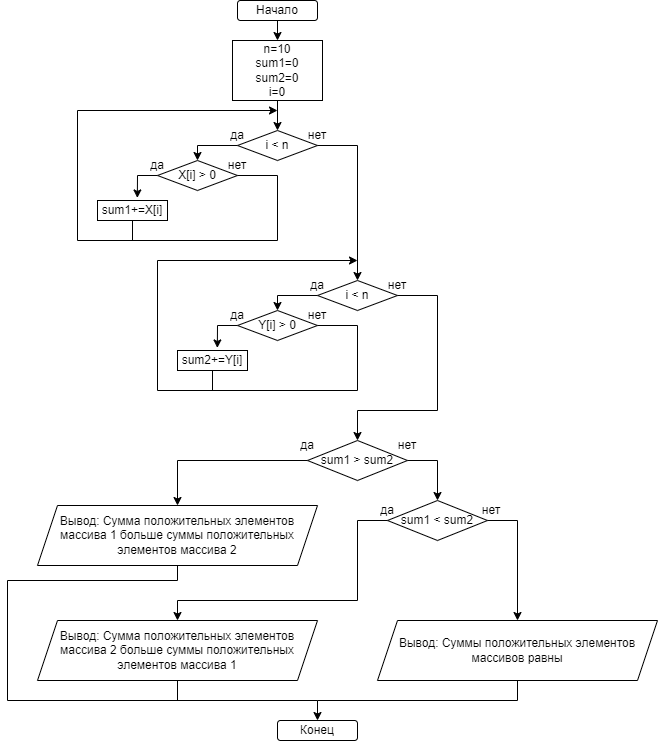

The diagram above was exported from draw.io. Its source (the exported page's mxGraphModel, read from the mxfile embedded in the PNG):
<mxGraphModel dx="2187" dy="772" grid="1" gridSize="10" guides="1" tooltips="1" connect="1" arrows="1" fold="1" page="1" pageScale="1" pageWidth="827" pageHeight="1169" math="0" shadow="0">
  <root>
    <mxCell id="WIyWlLk6GJQsqaUBKTNV-0" />
    <mxCell id="WIyWlLk6GJQsqaUBKTNV-1" parent="WIyWlLk6GJQsqaUBKTNV-0" />
    <mxCell id="WIyWlLk6GJQsqaUBKTNV-3" value="Начало" style="rounded=1;whiteSpace=wrap;html=1;fontSize=12;glass=0;strokeWidth=1;shadow=0;" parent="WIyWlLk6GJQsqaUBKTNV-1" vertex="1">
      <mxGeometry x="160" y="80" width="80" height="20" as="geometry" />
    </mxCell>
    <mxCell id="acGpUPtVEfSeSAqmwMl0-0" value="n=10&lt;br&gt;sum1=0&lt;br&gt;sum2=0&lt;br&gt;i=0" style="rounded=0;whiteSpace=wrap;html=1;" vertex="1" parent="WIyWlLk6GJQsqaUBKTNV-1">
      <mxGeometry x="155" y="120" width="90" height="60" as="geometry" />
    </mxCell>
    <mxCell id="acGpUPtVEfSeSAqmwMl0-1" value="" style="endArrow=classic;html=1;rounded=0;exitX=0.5;exitY=1;exitDx=0;exitDy=0;entryX=0.5;entryY=0;entryDx=0;entryDy=0;" edge="1" parent="WIyWlLk6GJQsqaUBKTNV-1" source="WIyWlLk6GJQsqaUBKTNV-3" target="acGpUPtVEfSeSAqmwMl0-0">
      <mxGeometry width="50" height="50" relative="1" as="geometry">
        <mxPoint x="260" y="250" as="sourcePoint" />
        <mxPoint x="310" y="200" as="targetPoint" />
      </mxGeometry>
    </mxCell>
    <mxCell id="acGpUPtVEfSeSAqmwMl0-2" value="i &amp;lt; n" style="rhombus;whiteSpace=wrap;html=1;" vertex="1" parent="WIyWlLk6GJQsqaUBKTNV-1">
      <mxGeometry x="160" y="210" width="80" height="30" as="geometry" />
    </mxCell>
    <mxCell id="acGpUPtVEfSeSAqmwMl0-6" value="" style="endArrow=classic;html=1;rounded=0;exitX=0.5;exitY=1;exitDx=0;exitDy=0;" edge="1" parent="WIyWlLk6GJQsqaUBKTNV-1" source="acGpUPtVEfSeSAqmwMl0-0" target="acGpUPtVEfSeSAqmwMl0-2">
      <mxGeometry width="50" height="50" relative="1" as="geometry">
        <mxPoint x="190" y="250" as="sourcePoint" />
        <mxPoint x="240" y="200" as="targetPoint" />
      </mxGeometry>
    </mxCell>
    <mxCell id="acGpUPtVEfSeSAqmwMl0-7" value="да" style="text;html=1;strokeColor=none;fillColor=none;align=center;verticalAlign=middle;whiteSpace=wrap;rounded=0;" vertex="1" parent="WIyWlLk6GJQsqaUBKTNV-1">
      <mxGeometry x="140" y="210" width="40" height="10" as="geometry" />
    </mxCell>
    <mxCell id="acGpUPtVEfSeSAqmwMl0-11" value="X[i] &amp;gt; 0" style="rhombus;whiteSpace=wrap;html=1;" vertex="1" parent="WIyWlLk6GJQsqaUBKTNV-1">
      <mxGeometry x="80" y="240" width="80" height="30" as="geometry" />
    </mxCell>
    <mxCell id="acGpUPtVEfSeSAqmwMl0-13" value="нет" style="text;html=1;strokeColor=none;fillColor=none;align=center;verticalAlign=middle;whiteSpace=wrap;rounded=0;" vertex="1" parent="WIyWlLk6GJQsqaUBKTNV-1">
      <mxGeometry x="220" y="210" width="40" height="10" as="geometry" />
    </mxCell>
    <mxCell id="acGpUPtVEfSeSAqmwMl0-15" value="sum1+=X[i]" style="rounded=0;whiteSpace=wrap;html=1;" vertex="1" parent="WIyWlLk6GJQsqaUBKTNV-1">
      <mxGeometry x="20" y="280" width="70" height="20" as="geometry" />
    </mxCell>
    <mxCell id="acGpUPtVEfSeSAqmwMl0-16" value="да" style="text;html=1;strokeColor=none;fillColor=none;align=center;verticalAlign=middle;whiteSpace=wrap;rounded=0;" vertex="1" parent="WIyWlLk6GJQsqaUBKTNV-1">
      <mxGeometry x="60" y="240" width="40" height="10" as="geometry" />
    </mxCell>
    <mxCell id="acGpUPtVEfSeSAqmwMl0-28" value="" style="endArrow=classic;html=1;rounded=0;exitX=0;exitY=0.5;exitDx=0;exitDy=0;entryX=0.569;entryY=-0.128;entryDx=0;entryDy=0;entryPerimeter=0;" edge="1" parent="WIyWlLk6GJQsqaUBKTNV-1" source="acGpUPtVEfSeSAqmwMl0-11" target="acGpUPtVEfSeSAqmwMl0-15">
      <mxGeometry width="50" height="50" relative="1" as="geometry">
        <mxPoint x="190" y="310" as="sourcePoint" />
        <mxPoint x="240" y="260" as="targetPoint" />
        <Array as="points">
          <mxPoint x="60" y="255" />
        </Array>
      </mxGeometry>
    </mxCell>
    <mxCell id="acGpUPtVEfSeSAqmwMl0-29" value="" style="endArrow=classic;html=1;rounded=0;exitX=0.5;exitY=1;exitDx=0;exitDy=0;" edge="1" parent="WIyWlLk6GJQsqaUBKTNV-1" source="acGpUPtVEfSeSAqmwMl0-15">
      <mxGeometry width="50" height="50" relative="1" as="geometry">
        <mxPoint x="170" y="310" as="sourcePoint" />
        <mxPoint x="200" y="190" as="targetPoint" />
        <Array as="points">
          <mxPoint x="55" y="320" />
          <mxPoint y="320" />
          <mxPoint y="190" />
        </Array>
      </mxGeometry>
    </mxCell>
    <mxCell id="acGpUPtVEfSeSAqmwMl0-30" value="" style="endArrow=classic;html=1;rounded=0;exitX=0;exitY=0.5;exitDx=0;exitDy=0;entryX=0.5;entryY=0;entryDx=0;entryDy=0;" edge="1" parent="WIyWlLk6GJQsqaUBKTNV-1" source="acGpUPtVEfSeSAqmwMl0-2" target="acGpUPtVEfSeSAqmwMl0-11">
      <mxGeometry width="50" height="50" relative="1" as="geometry">
        <mxPoint x="170" y="310" as="sourcePoint" />
        <mxPoint x="220" y="260" as="targetPoint" />
        <Array as="points">
          <mxPoint x="120" y="225" />
        </Array>
      </mxGeometry>
    </mxCell>
    <mxCell id="acGpUPtVEfSeSAqmwMl0-32" value="" style="endArrow=none;html=1;rounded=0;exitX=1;exitY=0.5;exitDx=0;exitDy=0;" edge="1" parent="WIyWlLk6GJQsqaUBKTNV-1" source="acGpUPtVEfSeSAqmwMl0-11">
      <mxGeometry width="50" height="50" relative="1" as="geometry">
        <mxPoint x="170" y="310" as="sourcePoint" />
        <mxPoint x="50" y="320" as="targetPoint" />
        <Array as="points">
          <mxPoint x="200" y="255" />
          <mxPoint x="200" y="320" />
        </Array>
      </mxGeometry>
    </mxCell>
    <mxCell id="acGpUPtVEfSeSAqmwMl0-33" value="нет" style="text;html=1;strokeColor=none;fillColor=none;align=center;verticalAlign=middle;whiteSpace=wrap;rounded=0;" vertex="1" parent="WIyWlLk6GJQsqaUBKTNV-1">
      <mxGeometry x="140" y="240" width="40" height="10" as="geometry" />
    </mxCell>
    <mxCell id="acGpUPtVEfSeSAqmwMl0-35" value="i &amp;lt; n" style="rhombus;whiteSpace=wrap;html=1;" vertex="1" parent="WIyWlLk6GJQsqaUBKTNV-1">
      <mxGeometry x="240" y="360" width="80" height="30" as="geometry" />
    </mxCell>
    <mxCell id="acGpUPtVEfSeSAqmwMl0-36" value="да" style="text;html=1;strokeColor=none;fillColor=none;align=center;verticalAlign=middle;whiteSpace=wrap;rounded=0;" vertex="1" parent="WIyWlLk6GJQsqaUBKTNV-1">
      <mxGeometry x="220" y="360" width="40" height="10" as="geometry" />
    </mxCell>
    <mxCell id="acGpUPtVEfSeSAqmwMl0-37" value="Y[i] &amp;gt; 0" style="rhombus;whiteSpace=wrap;html=1;" vertex="1" parent="WIyWlLk6GJQsqaUBKTNV-1">
      <mxGeometry x="160" y="390" width="80" height="30" as="geometry" />
    </mxCell>
    <mxCell id="acGpUPtVEfSeSAqmwMl0-38" value="" style="endArrow=classic;html=1;rounded=0;exitX=1;exitY=0.5;exitDx=0;exitDy=0;entryX=0.5;entryY=0;entryDx=0;entryDy=0;" edge="1" parent="WIyWlLk6GJQsqaUBKTNV-1" source="acGpUPtVEfSeSAqmwMl0-35" target="acGpUPtVEfSeSAqmwMl0-49">
      <mxGeometry width="50" height="50" relative="1" as="geometry">
        <mxPoint x="270" y="400" as="sourcePoint" />
        <mxPoint x="280" y="510.0000000000001" as="targetPoint" />
        <Array as="points">
          <mxPoint x="360" y="375" />
          <mxPoint x="360" y="490" />
          <mxPoint x="280" y="490" />
        </Array>
      </mxGeometry>
    </mxCell>
    <mxCell id="acGpUPtVEfSeSAqmwMl0-39" value="нет" style="text;html=1;strokeColor=none;fillColor=none;align=center;verticalAlign=middle;whiteSpace=wrap;rounded=0;" vertex="1" parent="WIyWlLk6GJQsqaUBKTNV-1">
      <mxGeometry x="300" y="360" width="40" height="10" as="geometry" />
    </mxCell>
    <mxCell id="acGpUPtVEfSeSAqmwMl0-40" value="sum2+=Y[i]" style="rounded=0;whiteSpace=wrap;html=1;" vertex="1" parent="WIyWlLk6GJQsqaUBKTNV-1">
      <mxGeometry x="100" y="430" width="70" height="20" as="geometry" />
    </mxCell>
    <mxCell id="acGpUPtVEfSeSAqmwMl0-41" value="да" style="text;html=1;strokeColor=none;fillColor=none;align=center;verticalAlign=middle;whiteSpace=wrap;rounded=0;" vertex="1" parent="WIyWlLk6GJQsqaUBKTNV-1">
      <mxGeometry x="140" y="390" width="40" height="10" as="geometry" />
    </mxCell>
    <mxCell id="acGpUPtVEfSeSAqmwMl0-42" value="" style="endArrow=classic;html=1;rounded=0;exitX=0;exitY=0.5;exitDx=0;exitDy=0;entryX=0.569;entryY=-0.128;entryDx=0;entryDy=0;entryPerimeter=0;" edge="1" parent="WIyWlLk6GJQsqaUBKTNV-1" source="acGpUPtVEfSeSAqmwMl0-37" target="acGpUPtVEfSeSAqmwMl0-40">
      <mxGeometry width="50" height="50" relative="1" as="geometry">
        <mxPoint x="270" y="460" as="sourcePoint" />
        <mxPoint x="320" y="410" as="targetPoint" />
        <Array as="points">
          <mxPoint x="140" y="405" />
        </Array>
      </mxGeometry>
    </mxCell>
    <mxCell id="acGpUPtVEfSeSAqmwMl0-43" value="" style="endArrow=classic;html=1;rounded=0;exitX=0.5;exitY=1;exitDx=0;exitDy=0;" edge="1" parent="WIyWlLk6GJQsqaUBKTNV-1" source="acGpUPtVEfSeSAqmwMl0-40">
      <mxGeometry width="50" height="50" relative="1" as="geometry">
        <mxPoint x="250" y="460" as="sourcePoint" />
        <mxPoint x="280" y="340" as="targetPoint" />
        <Array as="points">
          <mxPoint x="135" y="470" />
          <mxPoint x="80" y="470" />
          <mxPoint x="80" y="340" />
        </Array>
      </mxGeometry>
    </mxCell>
    <mxCell id="acGpUPtVEfSeSAqmwMl0-44" value="" style="endArrow=classic;html=1;rounded=0;exitX=0;exitY=0.5;exitDx=0;exitDy=0;entryX=0.5;entryY=0;entryDx=0;entryDy=0;" edge="1" parent="WIyWlLk6GJQsqaUBKTNV-1" source="acGpUPtVEfSeSAqmwMl0-35" target="acGpUPtVEfSeSAqmwMl0-37">
      <mxGeometry width="50" height="50" relative="1" as="geometry">
        <mxPoint x="250" y="460" as="sourcePoint" />
        <mxPoint x="300" y="410" as="targetPoint" />
        <Array as="points">
          <mxPoint x="200" y="375" />
        </Array>
      </mxGeometry>
    </mxCell>
    <mxCell id="acGpUPtVEfSeSAqmwMl0-45" value="" style="endArrow=none;html=1;rounded=0;exitX=1;exitY=0.5;exitDx=0;exitDy=0;" edge="1" parent="WIyWlLk6GJQsqaUBKTNV-1" source="acGpUPtVEfSeSAqmwMl0-37">
      <mxGeometry width="50" height="50" relative="1" as="geometry">
        <mxPoint x="250" y="460" as="sourcePoint" />
        <mxPoint x="130" y="470.0000000000001" as="targetPoint" />
        <Array as="points">
          <mxPoint x="280" y="405" />
          <mxPoint x="280" y="470" />
        </Array>
      </mxGeometry>
    </mxCell>
    <mxCell id="acGpUPtVEfSeSAqmwMl0-46" value="нет" style="text;html=1;strokeColor=none;fillColor=none;align=center;verticalAlign=middle;whiteSpace=wrap;rounded=0;" vertex="1" parent="WIyWlLk6GJQsqaUBKTNV-1">
      <mxGeometry x="220" y="390" width="40" height="10" as="geometry" />
    </mxCell>
    <mxCell id="acGpUPtVEfSeSAqmwMl0-48" value="" style="endArrow=classic;html=1;rounded=0;exitX=1;exitY=0.5;exitDx=0;exitDy=0;entryX=0.5;entryY=0;entryDx=0;entryDy=0;" edge="1" parent="WIyWlLk6GJQsqaUBKTNV-1" source="acGpUPtVEfSeSAqmwMl0-2" target="acGpUPtVEfSeSAqmwMl0-35">
      <mxGeometry width="50" height="50" relative="1" as="geometry">
        <mxPoint x="170" y="380" as="sourcePoint" />
        <mxPoint x="220" y="330" as="targetPoint" />
        <Array as="points">
          <mxPoint x="280" y="225" />
        </Array>
      </mxGeometry>
    </mxCell>
    <mxCell id="acGpUPtVEfSeSAqmwMl0-49" value="sum1 &amp;gt; sum2" style="rhombus;whiteSpace=wrap;html=1;" vertex="1" parent="WIyWlLk6GJQsqaUBKTNV-1">
      <mxGeometry x="230" y="520" width="100" height="40" as="geometry" />
    </mxCell>
    <mxCell id="acGpUPtVEfSeSAqmwMl0-50" value="Вывод: Сумма положительных элементов массива 1 больше суммы положительных элементов массива 2" style="shape=parallelogram;perimeter=parallelogramPerimeter;whiteSpace=wrap;html=1;fixedSize=1;" vertex="1" parent="WIyWlLk6GJQsqaUBKTNV-1">
      <mxGeometry x="-40" y="585" width="280" height="60" as="geometry" />
    </mxCell>
    <mxCell id="acGpUPtVEfSeSAqmwMl0-51" value="" style="endArrow=classic;html=1;rounded=0;exitX=0;exitY=0.5;exitDx=0;exitDy=0;entryX=0.5;entryY=0;entryDx=0;entryDy=0;" edge="1" parent="WIyWlLk6GJQsqaUBKTNV-1" source="acGpUPtVEfSeSAqmwMl0-49" target="acGpUPtVEfSeSAqmwMl0-50">
      <mxGeometry width="50" height="50" relative="1" as="geometry">
        <mxPoint x="170" y="450" as="sourcePoint" />
        <mxPoint x="220" y="400" as="targetPoint" />
        <Array as="points">
          <mxPoint x="100" y="540" />
        </Array>
      </mxGeometry>
    </mxCell>
    <mxCell id="acGpUPtVEfSeSAqmwMl0-52" value="sum1 &amp;lt; sum2" style="rhombus;whiteSpace=wrap;html=1;" vertex="1" parent="WIyWlLk6GJQsqaUBKTNV-1">
      <mxGeometry x="310" y="580" width="100" height="40" as="geometry" />
    </mxCell>
    <mxCell id="acGpUPtVEfSeSAqmwMl0-53" value="Вывод: Сумма положительных элементов массива 2 больше суммы положительных элементов массива 1" style="shape=parallelogram;perimeter=parallelogramPerimeter;whiteSpace=wrap;html=1;fixedSize=1;" vertex="1" parent="WIyWlLk6GJQsqaUBKTNV-1">
      <mxGeometry x="-40" y="700" width="280" height="60" as="geometry" />
    </mxCell>
    <mxCell id="acGpUPtVEfSeSAqmwMl0-55" value="" style="endArrow=classic;html=1;rounded=0;exitX=1;exitY=0.5;exitDx=0;exitDy=0;entryX=0.5;entryY=0;entryDx=0;entryDy=0;" edge="1" parent="WIyWlLk6GJQsqaUBKTNV-1" source="acGpUPtVEfSeSAqmwMl0-49" target="acGpUPtVEfSeSAqmwMl0-52">
      <mxGeometry width="50" height="50" relative="1" as="geometry">
        <mxPoint x="260" y="590" as="sourcePoint" />
        <mxPoint x="310" y="540" as="targetPoint" />
        <Array as="points">
          <mxPoint x="360" y="540" />
        </Array>
      </mxGeometry>
    </mxCell>
    <mxCell id="acGpUPtVEfSeSAqmwMl0-56" value="" style="endArrow=classic;html=1;rounded=0;exitX=0;exitY=0.5;exitDx=0;exitDy=0;entryX=0.5;entryY=0;entryDx=0;entryDy=0;" edge="1" parent="WIyWlLk6GJQsqaUBKTNV-1" source="acGpUPtVEfSeSAqmwMl0-52" target="acGpUPtVEfSeSAqmwMl0-53">
      <mxGeometry width="50" height="50" relative="1" as="geometry">
        <mxPoint x="190" y="660" as="sourcePoint" />
        <mxPoint x="240" y="610" as="targetPoint" />
        <Array as="points">
          <mxPoint x="280" y="600" />
          <mxPoint x="280" y="680" />
          <mxPoint x="100" y="680" />
        </Array>
      </mxGeometry>
    </mxCell>
    <mxCell id="acGpUPtVEfSeSAqmwMl0-57" value="Вывод: Суммы положительных элементов массивов равны" style="shape=parallelogram;perimeter=parallelogramPerimeter;whiteSpace=wrap;html=1;fixedSize=1;" vertex="1" parent="WIyWlLk6GJQsqaUBKTNV-1">
      <mxGeometry x="300" y="700" width="280" height="60" as="geometry" />
    </mxCell>
    <mxCell id="acGpUPtVEfSeSAqmwMl0-58" value="" style="endArrow=classic;html=1;rounded=0;exitX=1;exitY=0.5;exitDx=0;exitDy=0;entryX=0.5;entryY=0;entryDx=0;entryDy=0;" edge="1" parent="WIyWlLk6GJQsqaUBKTNV-1" source="acGpUPtVEfSeSAqmwMl0-52" target="acGpUPtVEfSeSAqmwMl0-57">
      <mxGeometry width="50" height="50" relative="1" as="geometry">
        <mxPoint x="270" y="670" as="sourcePoint" />
        <mxPoint x="320" y="620" as="targetPoint" />
        <Array as="points">
          <mxPoint x="440" y="600" />
        </Array>
      </mxGeometry>
    </mxCell>
    <mxCell id="acGpUPtVEfSeSAqmwMl0-59" value="Конец" style="rounded=1;whiteSpace=wrap;html=1;fontSize=12;glass=0;strokeWidth=1;shadow=0;" vertex="1" parent="WIyWlLk6GJQsqaUBKTNV-1">
      <mxGeometry x="200" y="800" width="80" height="20" as="geometry" />
    </mxCell>
    <mxCell id="acGpUPtVEfSeSAqmwMl0-60" value="" style="endArrow=classic;html=1;rounded=0;exitX=0.5;exitY=1;exitDx=0;exitDy=0;entryX=0.5;entryY=0;entryDx=0;entryDy=0;" edge="1" parent="WIyWlLk6GJQsqaUBKTNV-1" source="acGpUPtVEfSeSAqmwMl0-50" target="acGpUPtVEfSeSAqmwMl0-59">
      <mxGeometry width="50" height="50" relative="1" as="geometry">
        <mxPoint x="160" y="650" as="sourcePoint" />
        <mxPoint x="210" y="600" as="targetPoint" />
        <Array as="points">
          <mxPoint x="100" y="660" />
          <mxPoint x="-70" y="660" />
          <mxPoint x="-70" y="780" />
          <mxPoint x="240" y="780" />
        </Array>
      </mxGeometry>
    </mxCell>
    <mxCell id="acGpUPtVEfSeSAqmwMl0-61" value="" style="endArrow=none;html=1;rounded=0;exitX=0.5;exitY=1;exitDx=0;exitDy=0;" edge="1" parent="WIyWlLk6GJQsqaUBKTNV-1" source="acGpUPtVEfSeSAqmwMl0-53">
      <mxGeometry width="50" height="50" relative="1" as="geometry">
        <mxPoint x="100" y="650" as="sourcePoint" />
        <mxPoint x="100" y="780" as="targetPoint" />
      </mxGeometry>
    </mxCell>
    <mxCell id="acGpUPtVEfSeSAqmwMl0-62" value="" style="endArrow=none;html=1;rounded=0;exitX=0.5;exitY=1;exitDx=0;exitDy=0;" edge="1" parent="WIyWlLk6GJQsqaUBKTNV-1" source="acGpUPtVEfSeSAqmwMl0-57">
      <mxGeometry width="50" height="50" relative="1" as="geometry">
        <mxPoint x="330" y="650" as="sourcePoint" />
        <mxPoint x="240" y="780" as="targetPoint" />
        <Array as="points">
          <mxPoint x="440" y="780" />
        </Array>
      </mxGeometry>
    </mxCell>
    <mxCell id="acGpUPtVEfSeSAqmwMl0-63" value="да" style="text;html=1;strokeColor=none;fillColor=none;align=center;verticalAlign=middle;whiteSpace=wrap;rounded=0;" vertex="1" parent="WIyWlLk6GJQsqaUBKTNV-1">
      <mxGeometry x="210" y="520" width="40" height="10" as="geometry" />
    </mxCell>
    <mxCell id="acGpUPtVEfSeSAqmwMl0-64" value="да" style="text;html=1;strokeColor=none;fillColor=none;align=center;verticalAlign=middle;whiteSpace=wrap;rounded=0;" vertex="1" parent="WIyWlLk6GJQsqaUBKTNV-1">
      <mxGeometry x="290" y="585" width="40" height="10" as="geometry" />
    </mxCell>
    <mxCell id="acGpUPtVEfSeSAqmwMl0-65" value="нет" style="text;html=1;strokeColor=none;fillColor=none;align=center;verticalAlign=middle;whiteSpace=wrap;rounded=0;" vertex="1" parent="WIyWlLk6GJQsqaUBKTNV-1">
      <mxGeometry x="310" y="520" width="40" height="10" as="geometry" />
    </mxCell>
    <mxCell id="acGpUPtVEfSeSAqmwMl0-66" value="нет" style="text;html=1;strokeColor=none;fillColor=none;align=center;verticalAlign=middle;whiteSpace=wrap;rounded=0;" vertex="1" parent="WIyWlLk6GJQsqaUBKTNV-1">
      <mxGeometry x="394" y="585" width="40" height="10" as="geometry" />
    </mxCell>
  </root>
</mxGraphModel>